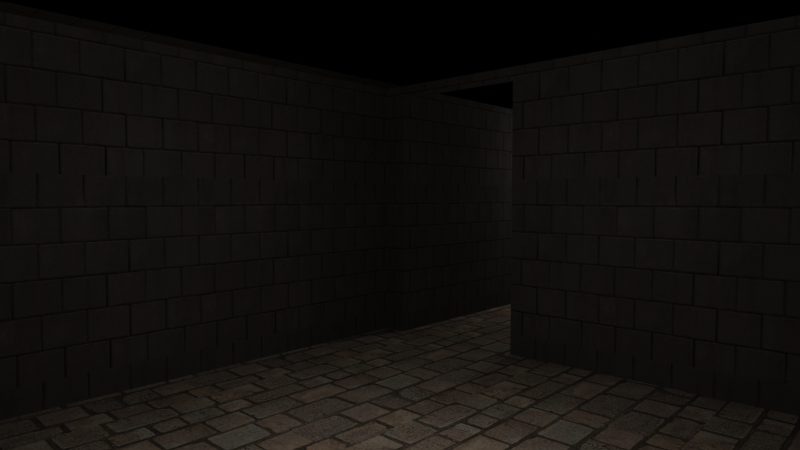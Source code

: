 # Source: menu.blend  (saved by Blender 3.6.13; exported with 4.5.12 LTS)
import bpy
from mathutils import Matrix  # noqa: F401  (used for matrix-valued properties, if any)

bpy.ops.wm.read_factory_settings(use_empty=True)
scene = bpy.context.scene
scene.name = 'Scene'

# ---- collections
col_collection = bpy.data.collections.new('Collection'); scene.collection.children.link(col_collection)

# ---- images (referenced by path relative to the original .blend; pixels are not part of the script)
import os
ASSET_DIR = os.environ.get("B2B_ASSET_DIR", "")  # directory of the original .blend (textures are referenced by path, not embedded)
HERE = os.path.dirname(os.path.abspath(__file__))  # packed textures are extracted next to this script under _unpacked/

def load_image(name, relpath, width, height, colorspace="sRGB"):
    """Load a texture the original file referenced (path relative to the .blend, or extracted next to this script)."""
    p = next((c for c in (os.path.join(HERE, relpath), os.path.join(ASSET_DIR, relpath)) if relpath and os.path.exists(c)), "")
    if p:
        img = bpy.data.images.load(p, check_existing=True)
        img.name = name
    else:  # same state as the original file: an image datablock whose file is absent (Cycles renders it pink)
        img = bpy.data.images.new(name, width, height)
        img.source = "FILE"
        img.filepath = "//" + (relpath or name)
    img.colorspace_settings.name = colorspace
    return img
img_bricks_png = load_image('bricks.PNG', '_unpacked/bricks.549efadf.png', 284, 278, 'sRGB')
img_brickishfloor_png = load_image('brickishfloor.PNG', '_unpacked/brickishfloor.dff35390.png', 282, 281, 'sRGB')

# ---- materials (node trees are filled in below, after node groups)
mat_material_001 = bpy.data.materials.new('Material.001')
mat_material_001.use_transparent_shadow = False
mat_material_002 = bpy.data.materials.new('Material.002')
mat_material_002.use_transparent_shadow = False
mat_material_003 = bpy.data.materials.new('Material.003')
mat_material_003.use_transparent_shadow = False

# ---- material node trees
mat_material_001.use_nodes = True; mat_material_001.node_tree.nodes.clear()
_N = mat_material_001.node_tree.nodes; _L = mat_material_001.node_tree.links
n0 = _N.new('ShaderNodeBsdfPrincipled'); n0.name = 'Principled BSDF'; n0.location = (10, 300)
n0.distribution = 'GGX'
n0.subsurface_method = 'RANDOM_WALK_SKIN'
n0.inputs[3].default_value = 1.45
n0.inputs[13].default_value = 0.0
n0.inputs[27].default_value = (0.0, 0.0, 0.0, 1.0)
n0.inputs[28].default_value = 1.0
n1 = _N.new('ShaderNodeOutputMaterial'); n1.name = 'Material Output'; n1.location = (300, 300)
n2 = _N.new('ShaderNodeTexImage'); n2.name = 'Image Texture'; n2.location = (-280, 280)
n2.image = img_bricks_png
_L.new(n0.outputs[0], n1.inputs[0])
_L.new(n2.outputs[0], n0.inputs[0])
n1.is_active_output = True
mat_material_002.use_nodes = True; mat_material_002.node_tree.nodes.clear()
_N = mat_material_002.node_tree.nodes; _L = mat_material_002.node_tree.links
n0 = _N.new('ShaderNodeBsdfPrincipled'); n0.name = 'Principled BSDF'; n0.location = (10, 300)
n0.distribution = 'GGX'
n0.subsurface_method = 'RANDOM_WALK_SKIN'
n0.inputs[3].default_value = 1.45
n0.inputs[13].default_value = 0.0
n0.inputs[27].default_value = (0.0, 0.0, 0.0, 1.0)
n0.inputs[28].default_value = 1.0
n1 = _N.new('ShaderNodeOutputMaterial'); n1.name = 'Material Output'; n1.location = (300, 300)
n2 = _N.new('ShaderNodeTexImage'); n2.name = 'Image Texture'; n2.location = (-180, 280)
n2.image = img_brickishfloor_png
_L.new(n0.outputs[0], n1.inputs[0])
_L.new(n2.outputs[0], n0.inputs[0])
n1.is_active_output = True
mat_material_003.use_nodes = True; mat_material_003.node_tree.nodes.clear()
_N = mat_material_003.node_tree.nodes; _L = mat_material_003.node_tree.links
n0 = _N.new('ShaderNodeBsdfPrincipled'); n0.name = 'Principled BSDF'; n0.location = (10, 300)
n0.distribution = 'GGX'
n0.subsurface_method = 'RANDOM_WALK_SKIN'
n0.inputs[3].default_value = 1.45
n0.inputs[13].default_value = 0.0
n0.inputs[27].default_value = (0.0, 0.0, 0.0, 1.0)
n0.inputs[28].default_value = 1.0
n1 = _N.new('ShaderNodeOutputMaterial'); n1.name = 'Material Output'; n1.location = (300, 300)
n2 = _N.new('ShaderNodeRGB'); n2.name = 'RGB'; n2.location = (-280, 280)
n2.outputs[0].default_value = (0.0, 0.0, 0.0, 1.0)
_L.new(n0.outputs[0], n1.inputs[0])
_L.new(n2.outputs[0], n0.inputs[0])
n1.is_active_output = True

# ---- world
world_world = bpy.data.worlds.new('World'); scene.world = world_world
world_world.use_nodes = True; world_world.node_tree.nodes.clear()
_N = world_world.node_tree.nodes; _L = world_world.node_tree.links
n0 = _N.new('ShaderNodeOutputWorld'); n0.name = 'World Output'; n0.location = (300, 300)
n1 = _N.new('ShaderNodeBackground'); n1.name = 'Background'; n1.location = (10, 300)
n1.inputs[0].default_value = (0.04445, 0.04445, 0.04445, 1.0)
n1.inputs[1].default_value = 0.0
_L.new(n1.outputs[0], n0.inputs[0])
n0.is_active_output = True
world_world.color = (0.05088, 0.05088, 0.05088)
world_world.use_sun_shadow = False
world_world.sun_shadow_jitter_overblur = 0.0

# ---- cameras
cam_camera_001 = bpy.data.cameras.new('Camera.001')
cam_camera_001.lens = 25.71
cam_camera_001.lens_unit = 'FOV'

# ---- lights
light_point = bpy.data.lights.new('Point', 'POINT')
light_point.transmission_factor = 0.0
light_point.energy = 40.0
light_point.shadow_maximum_resolution = 0.006
light_point.use_absolute_resolution = True
light_point_001 = bpy.data.lights.new('Point.001', 'POINT')
light_point_001.transmission_factor = 0.0
light_point_001.energy = 50.0
light_point_001.shadow_maximum_resolution = 0.006
light_point_001.use_absolute_resolution = True

# ---- meshes
me_cube_002 = bpy.data.meshes.new('Cube.002')
me_cube_002.from_pydata([(-4.0, -4.0, -2.0), (-4.0, -4.0, 2.0), (-4.0, 4.0, -2.0), (-4.0, 4.0, 2.0), (4.0, -4.0, -2.0), (4.0, -4.0, 2.0), (4.0, 4.0, -2.0), (4.0, 4.0, 2.0), (-1.6, 4.0, -2.0), (-1.6, 4.0, 2.0), (-1.6, -4.0, -2.0), (-1.6, -4.0, 2.0), (-3.64, 4.0, -2.0), (-3.64, -4.0, 2.0), (-3.64, 4.0, 2.0), (-3.64, -4.0, -2.0), (-4.0, -4.0, 1.8), (-4.0, 4.0, 1.8), (4.0, 4.0, 1.8), (4.0, -4.0, 1.8), (-1.6, -4.0, 1.8), (-1.6, 4.0, 1.8), (-3.64, 4.0, 1.8), (-3.64, -4.0, 1.8), (-1.6, 11.0, -2.0), (-3.64, 11.0, -2.0), (-3.64, 11.0, -2.0), (-3.64, 11.0, 1.8), (-1.6, 4.0, -1.0), (-1.6, 11.0, -1.0), (-3.64, 4.0, -7.0), (-3.64, 11.0, -7.0), (4.0, 4.0, -7.0), (-1.6, 4.0, -7.0), (-3.64, 4.0, -7.0), (4.0, 11.0, -2.0), (4.0, 11.0, 2.635), (4.0, 11.0, -7.0), (4.0, 4.0, 2.8), (-3.64, 4.0, 2.8), (-3.64, 11.0, 2.8), (4.0, 11.0, 2.8), (4.0, 11.0, 2.0), (-1.6, 11.0, 2.0), (-3.64, 11.0, 2.0), (-5.0, 4.0, -7.0), (-5.0, 11.0, -7.0), (-1.6, 11.0, -2.0), (-1.6, 4.0, -2.0), (-1.6, 11.0, -0.5607), (-1.6, 4.0, -0.5607), (-1.6, 20.0, -2.0), (-3.64, 20.0, -2.0), (1.4, 11.0, -2.0), (1.4, 20.0, -2.0), (-6.64, 11.0, -2.0), (-6.64, 20.0, -2.0), (-6.64, 11.0, -2.0), (-6.64, 11.0, 2.8), (-6.64, 20.0, -2.0), (-6.64, 20.0, 2.8), (1.36, 20.0, -2.0), (1.36, 20.0, 2.8), (1.36, 11.0, -2.0), (1.36, 11.0, 2.8), (4.0, 11.0, 3.0), (-1.6, 11.0, 3.0), (-3.64, 11.0, 3.0), (-1.6, 11.0, 2.491), (-3.64, 11.0, 2.491), (-1.6, 20.0, 2.491), (-3.64, 20.0, 2.491), (1.4, 11.0, 2.491), (1.4, 20.0, 2.491), (-6.64, 11.0, 2.491), (-6.64, 20.0, 2.491), (-1.652, 10.92, -1.958), (-1.652, 10.92, 2.677), (-1.652, 10.92, -6.958)], [], [(16, 1, 3, 17), (21, 9, 7, 18), (18, 7, 5, 19), (23, 13, 1, 16), (8, 6, 4, 10), (14, 3, 1, 13), (7, 9, 11, 5), (12, 8, 10, 15), (19, 5, 11, 20), (22, 14, 9, 21), (17, 3, 14, 22), (2, 12, 15, 0), (9, 14, 13, 11), (20, 11, 13, 23), (10, 20, 23, 15), (2, 17, 22, 12), (4, 19, 20, 10), (15, 23, 16, 0), (6, 18, 19, 4), (8, 21, 18, 6), (0, 16, 17, 2), (8, 12, 25, 24), (12, 22, 27, 26), (28, 8, 48, 50), (12, 26, 31, 30), (12, 8, 33, 34), (8, 6, 32, 33), (32, 6, 35, 37), (6, 18, 36, 35), (36, 18, 38, 41), (27, 22, 39, 40), (14, 9, 43, 44), (9, 7, 42, 43), (32, 37, 46, 45), (48, 47, 49, 50), (8, 24, 47, 48), (24, 29, 49, 47), (29, 28, 50, 49), (24, 25, 52, 51), (24, 51, 54, 53), (52, 25, 55, 56), (27, 40, 26), (26, 40, 58, 57), (57, 58, 60, 59), (59, 60, 62, 61), (61, 62, 64, 63), (44, 43, 66, 67), (43, 42, 65, 66), (68, 69, 71, 70), (68, 70, 73, 72), (71, 69, 74, 75), (37, 35, 76, 78), (35, 36, 77, 76)])
me_cube_002.polygons.foreach_set('material_index', [0, 0, 0, 0, 1, 0, 2, 1, 0, 0, 0, 1, 2, 0, 0, 0, 0, 0, 0, 0, 0, 1, 0, 0, 0, 0, 0, 0, 0, 0, 0, 2, 2, 0, 0, 1, 0, 0, 1, 1, 1, 0, 0, 0, 0, 0, 0, 0, 2, 2, 2, 0, 0])
_uv = me_cube_002.uv_layers.new(name='UVMap')
_uv.uv.foreach_set('vector', [-4.796, 0.6318, -4.796, 0.7249, -1.15, 0.7249, -1.15, 0.6318, -0.2653, 0.6318, -0.2653, 0.7249, 2.287, 0.7249, 2.287, 0.6318, -1.15, 0.6318, -1.15, 0.7249, -4.796, 0.7249, -4.796, 0.6318, -1.195, 0.6318, -1.195, 0.7249, -1.359, 0.7249, -1.359, 0.6318, -0.2671, -1.275, 2.331, -1.275, 2.331, -5.0, -0.2671, -5.0, -1.195, -1.275, -1.359, -1.275, -1.359, -5.0, -1.195, -5.0, 2.287, -1.275, -0.2653, -1.275, -0.2653, -5.0, 2.287, -5.0, -1.214, -1.275, -0.2671, -1.275, -0.2671, -5.0, -1.214, -5.0, 2.287, 0.6318, 2.287, 0.7249, -0.2653, 0.7249, -0.2653, 0.6318, -1.195, 0.6318, -1.195, 0.7249, -0.2653, 0.7249, -0.2653, 0.6318, -1.359, 0.6318, -1.359, 0.7249, -1.195, 0.7249, -1.195, 0.6318, -1.381, -1.275, -1.214, -1.275, -1.214, -5.0, -1.381, -5.0, -0.2653, -1.275, -1.195, -1.275, -1.195, -5.0, -0.2653, -5.0, -0.2653, 0.6318, -0.2653, 0.7249, -1.195, 0.7249, -1.195, 0.6318, -0.2653, -1.138, -0.2653, 0.6318, -1.195, 0.6318, -1.195, -1.138, -1.359, -1.138, -1.359, 0.6318, -1.195, 0.6318, -1.195, -1.138, 2.287, -1.138, 2.287, 0.6318, -0.2653, 0.6318, -0.2653, -1.138, -1.195, -1.138, -1.195, 0.6318, -1.359, 0.6318, -1.359, -1.138, -1.15, -1.138, -1.15, 0.6318, -4.796, 0.6318, -4.796, -1.138, -0.2653, -1.138, -0.2653, 0.6318, 2.287, 0.6318, 2.287, -1.138, -4.796, -1.138, -4.796, 0.6318, -1.15, 0.6318, -1.15, -1.138, -0.2671, -1.275, -1.214, -1.275, -1.214, 1.984, -0.2671, 1.984, -1.15, -1.138, -1.15, 0.6318, 2.041, 0.6318, 2.041, -1.138, -1.15, -0.672, -1.15, -1.138, -1.15, -1.138, -1.15, -0.4675, -1.15, -1.138, 2.041, -1.138, 2.041, -3.466, -1.15, -3.466, -1.195, -1.138, -0.2653, -1.138, -0.2653, -3.466, -1.195, -3.466, -0.2653, -1.138, 2.287, -1.138, 2.287, -3.466, -0.2653, -3.466, -1.15, -3.466, -1.15, -1.138, 2.041, -1.138, 2.041, -3.466, -1.15, -1.138, -1.15, 0.6318, 2.041, 1.021, 2.041, -1.138, 2.041, 1.021, -1.15, 0.6318, -1.15, 1.097, 2.041, 1.097, 2.041, 0.6318, -1.15, 0.6318, -1.15, 1.097, 2.041, 1.097, -1.195, -1.275, -0.2653, -1.275, -0.2653, 1.984, -1.195, 1.984, -0.2653, -1.275, 2.287, -1.275, 2.287, 1.984, -0.2653, 1.984, 2.287, -1.275, 2.287, 1.984, -1.815, 1.984, -1.815, -1.275, -1.15, -1.138, 2.041, -1.138, 2.041, -0.4675, -1.15, -0.4675, -0.2671, -1.275, -0.2671, 1.984, -0.2671, 1.984, -0.2671, -1.275, 2.041, -1.138, 2.041, -0.672, 2.041, -0.4675, 2.041, -1.138, 2.041, -0.672, -1.15, -0.672, -1.15, -0.4675, 2.041, -0.4675, -0.2671, 1.984, -1.214, 1.984, -1.214, 6.175, -0.2671, 6.175, -0.2671, 1.984, -0.2671, 6.175, 1.125, 6.175, 1.125, 1.984, -1.214, 6.175, -1.214, 1.984, -2.606, 1.984, -2.606, 6.175, -1.195, 0.6318, -1.195, 1.097, -1.195, -1.138, -1.195, -1.138, -1.195, 1.097, -2.563, 1.097, -2.563, -1.138, 2.041, -1.138, 2.041, 1.097, 6.143, 1.097, 6.143, -1.138, -2.563, -1.138, -2.563, 1.097, 1.084, 1.097, 1.084, -1.138, 6.143, -1.138, 6.143, 1.097, 2.041, 1.097, 2.041, -1.138, -1.195, 0.7249, -0.2653, 0.7249, -0.2653, 1.191, -1.195, 1.191, -0.2653, 0.7249, 2.287, 0.7249, 2.287, 1.191, -0.2653, 1.191, -0.2653, 1.984, -1.195, 1.984, -1.195, 6.175, -0.2653, 6.175, -0.2653, 1.984, -0.2653, 6.175, 1.102, 6.175, 1.102, 1.984, -1.195, 6.175, -1.195, 1.984, -2.563, 1.984, -2.563, 6.175, 2.287, -3.466, 2.287, -1.138, -0.2891, -1.118, -0.2891, -3.446, 2.287, -1.138, 2.287, 1.021, -0.2891, 1.04, -0.2891, -1.118])
me_cube_002.materials.append(mat_material_001)
me_cube_002.materials.append(mat_material_002)
me_cube_002.materials.append(mat_material_003)
me_cube_002.update()

# ---- objects
ob_cube = bpy.data.objects.new('Cube', me_cube_002)
ob_point = bpy.data.objects.new('Point', light_point)
ob_point_001 = bpy.data.objects.new('Point.001', light_point_001)
ob_camera = bpy.data.objects.new('Camera', cam_camera_001)

# ---- transforms, parenting, visibility, modifiers, constraints
ob_cube.location = (0.0, 0.0, 11.0)
ob_point.location = (0.0, 0.0, 11.5)
ob_point_001.location = (-2.503, 9.322, 12.1)
ob_camera.location = (2.668, -2.887, 11.2)
ob_camera.rotation_euler = (1.523, -3.265e-05, 0.7479)
ob_camera.scale = (1.0, 1.0, 1.0)

# ---- collection membership
col_collection.objects.link(ob_cube)
col_collection.objects.link(ob_point)
col_collection.objects.link(ob_point_001)
col_collection.objects.link(ob_camera)

# ---- scene / render settings (as saved in the file)
scene.camera = ob_camera
scene.frame_start = 1; scene.frame_end = 550; scene.frame_set(0)
scene.render.engine = 'BLENDER_EEVEE_NEXT'
scene.render.image_settings.file_format = 'FFMPEG'
scene.render.image_settings.color_mode = 'RGB'
scene.cycles.sampling_pattern = 'TABULATED_SOBOL'
scene.cycles.use_light_tree = False
scene.view_settings.view_transform = 'Filmic'
bpy.context.view_layer.update()

